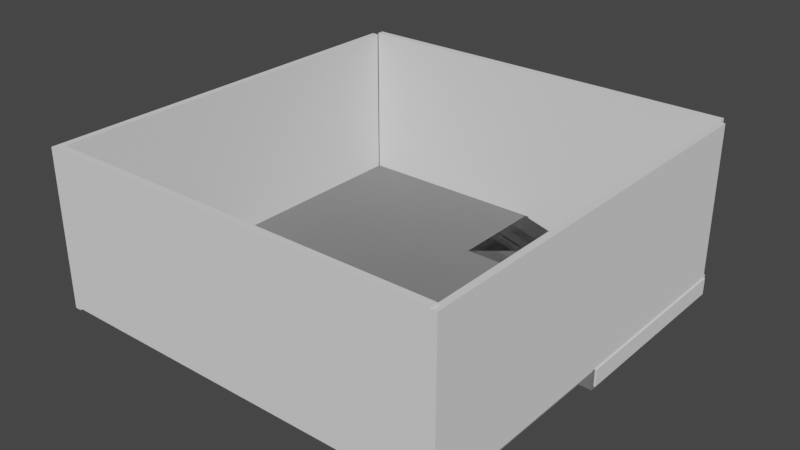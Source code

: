 # Source: Cave.blend  (saved by Blender 3.0.42; exported with 4.5.12 LTS)
import bpy
from mathutils import Matrix  # noqa: F401  (used for matrix-valued properties, if any)

bpy.ops.wm.read_factory_settings(use_empty=True)
scene = bpy.context.scene
scene.name = 'Scene'

# ---- collections
col_cave = bpy.data.collections.new('Cave'); scene.collection.children.link(col_cave)

# ---- materials (node trees are filled in below, after node groups)
mat_cave_floor = bpy.data.materials.new('Cave Floor')
mat_cave_floor.use_transparent_shadow = False
mat_ramps = bpy.data.materials.new('Ramps')
mat_ramps.use_transparent_shadow = False

# ---- material node trees
mat_cave_floor.use_nodes = True; mat_cave_floor.node_tree.nodes.clear()
_N = mat_cave_floor.node_tree.nodes; _L = mat_cave_floor.node_tree.links
n0 = _N.new('ShaderNodeBsdfPrincipled'); n0.name = 'Principled BSDF'; n0.location = (10, 300)
n0.distribution = 'GGX'
n0.subsurface_method = 'RANDOM_WALK_SKIN'
n0.inputs[0].default_value = (0.1833, 0.1833, 0.1833, 1.0)
n0.inputs[3].default_value = 1.45
n0.inputs[27].default_value = (0.0, 0.0, 0.0, 1.0)
n0.inputs[28].default_value = 1.0
n1 = _N.new('ShaderNodeOutputMaterial'); n1.name = 'Material Output'; n1.location = (300, 300)
_L.new(n0.outputs[0], n1.inputs[0])
n1.is_active_output = True
mat_ramps.use_nodes = True; mat_ramps.node_tree.nodes.clear()
_N = mat_ramps.node_tree.nodes; _L = mat_ramps.node_tree.links
n0 = _N.new('ShaderNodeBsdfPrincipled'); n0.name = 'Principled BSDF'; n0.location = (10, 300)
n0.distribution = 'GGX'
n0.subsurface_method = 'RANDOM_WALK_SKIN'
n0.inputs[0].default_value = (0.183, 0.183, 0.183, 1.0)
n0.inputs[3].default_value = 1.45
n0.inputs[27].default_value = (0.0, 0.0, 0.0, 1.0)
n0.inputs[28].default_value = 1.0
n1 = _N.new('ShaderNodeOutputMaterial'); n1.name = 'Material Output'; n1.location = (300, 300)
_L.new(n0.outputs[0], n1.inputs[0])
n1.is_active_output = True

# ---- world
world_world = bpy.data.worlds.new('World'); scene.world = world_world
world_world.use_nodes = True; world_world.node_tree.nodes.clear()
_N = world_world.node_tree.nodes; _L = world_world.node_tree.links
n0 = _N.new('ShaderNodeOutputWorld'); n0.name = 'World Output'; n0.location = (300, 300)
n1 = _N.new('ShaderNodeBackground'); n1.name = 'Background'; n1.location = (10, 300)
n1.inputs[0].default_value = (0.05088, 0.05088, 0.05088, 1.0)
_L.new(n1.outputs[0], n0.inputs[0])
n0.is_active_output = True
world_world.color = (0.05088, 0.05088, 0.05088)
world_world.use_sun_shadow = False
world_world.sun_shadow_jitter_overblur = 0.0

# ---- meshes
me_plane_001 = bpy.data.meshes.new('Plane.001')
me_plane_001.from_pydata([(-3.095, -3.095, 0.0), (3.095, -3.095, 0.0), (-3.095, 3.095, 0.0), (0.004055, 3.096, -0.2846), (-3.095, 0.0, 0.0), (0.0, -3.095, 0.0), (3.095, 0.0, 0.0), (0.0, 3.095, 0.0), (0.0, 0.0, 0.0), (0.0, 1.548, 0.0), (1.548, 0.0, 0.0), (1.548, 1.548, 0.0), (3.095, 3.095, -0.2855), (3.095, 0.0, -0.2855), (0.0, 3.095, -0.2855), (3.095, 1.548, -0.2855), (1.548, 3.095, -0.2855), (0.0, 1.548, -0.2855), (1.548, 0.0, -0.2855), (1.548, 1.548, -0.2855), (3.088, -0.0001707, -0.2872), (3.095, 0.0, 0.0), (3.088, -0.0001707, -0.2872), (3.095, 0.0, 0.0), (3.088, -0.0001707, -0.2872), (0.004055, 3.096, -0.2846), (0.01057, 3.095, -0.003014)], [], [(4, 8, 9, 7, 2), (0, 5, 8, 4), (5, 1, 6, 10, 8), (8, 10, 11, 9), (19, 15, 12, 16), (17, 19, 16, 14), (18, 13, 15, 19), (20, 6, 21, 22), (22, 21, 23, 24), (7, 3, 25, 26)])
_uv = me_plane_001.uv_layers.new(name='UVMap')
_uv.uv.foreach_set('vector', [0.0, 0.5, 0.5, 0.5, 0.5, 0.75, 0.5, 1.0, 0.0, 1.0, 0.0, 0.0, 0.5, 0.0, 0.5, 0.5, 0.0, 0.5, 0.5, 0.0, 1.0, 0.0, 1.0, 0.5, 0.75, 0.5, 0.5, 0.5, 0.5, 0.5, 0.75, 0.5, 0.75, 0.75, 0.5, 0.75, 0.75, 0.75, 1.0, 0.75, 1.0, 1.0, 0.75, 1.0, 0.5, 0.75, 0.75, 0.75, 0.75, 1.0, 0.5, 1.0, 0.75, 0.5, 1.0, 0.5, 1.0, 0.75, 0.75, 0.75, 1.0, 0.5, 1.0, 0.5, 1.0, 0.5, 1.0, 0.5, 1.0, 0.5, 1.0, 0.5, 1.0, 0.5, 1.0, 0.5, 0.5, 1.0, 0.5, 1.0, 0.5, 1.0, 0.5, 1.0])
me_plane_001.materials.append(mat_cave_floor)
me_plane_001.use_remesh_fix_poles = True
me_plane_001.use_remesh_preserve_attributes = False
me_plane_001.update()
me_cube = bpy.data.meshes.new('Cube')
me_cube.from_pydata([(-0.515, -0.515, -0.515), (-0.515, -0.515, 0.515), (-0.515, 0.515, -0.515), (-0.515, 0.515, 0.515), (0.515, -0.515, -0.515), (0.5518, -0.5151, -0.498), (0.515, 0.515, -0.515), (0.5518, 0.5149, -0.498)], [], [(0, 1, 3, 2), (2, 3, 7, 6), (6, 7, 5, 4), (4, 5, 1, 0), (2, 6, 4, 0), (7, 3, 1, 5)])
_uv = me_cube.uv_layers.new(name='UVMap')
_uv.uv.foreach_set('vector', [0.375, 0.0, 0.625, 0.0, 0.625, 0.25, 0.375, 0.25, 0.375, 0.25, 0.625, 0.25, 0.625, 0.5, 0.375, 0.5, 0.375, 0.5, 0.625, 0.5, 0.625, 0.75, 0.375, 0.75, 0.375, 0.75, 0.625, 0.75, 0.625, 1.0, 0.375, 1.0, 0.125, 0.5, 0.375, 0.5, 0.375, 0.75, 0.125, 0.75, 0.625, 0.5, 0.875, 0.5, 0.875, 0.75, 0.625, 0.75])
me_cube.materials.append(mat_ramps)
me_cube.use_remesh_fix_poles = True
me_cube.use_remesh_preserve_attributes = False
me_cube.update()
me_cube_001 = bpy.data.meshes.new('Cube.001')
me_cube_001.from_pydata([(-1.0, -1.0, -1.0), (-1.0, -1.0, 1.0), (-1.0, 1.0, -1.0), (-1.0, 1.0, 1.0), (1.0, -1.0, -1.0), (1.0, -1.0, 1.0), (1.0, 1.0, -1.0), (1.0, 1.0, 1.0)], [], [(0, 1, 3, 2), (2, 3, 7, 6), (6, 7, 5, 4), (4, 5, 1, 0), (2, 6, 4, 0), (7, 3, 1, 5)])
_uv = me_cube_001.uv_layers.new(name='UVMap')
_uv.uv.foreach_set('vector', [0.0, 0.0, 1.0, 0.0, 1.0, 0.1289, 0.0, 0.1289, -0.01953, 0.003906, 0.1094, 0.003906, 0.1094, 0.9922, -0.01953, 0.9922, -0.003906, -0.01172, 0.9961, -0.01172, 0.9961, 0.1289, -0.003906, 0.1289, -0.003906, 0.0, 0.125, 0.0, 0.125, 1.0, -0.003906, 1.0, -0.003906, 0.003906, 0.9961, 0.003906, 0.9961, 0.1211, -0.003906, 0.1211, -0.003906, 0.003906, 0.9961, 0.003906, 0.9961, 0.1211, -0.003906, 0.1211])
me_cube_001.use_remesh_fix_poles = True
me_cube_001.use_remesh_preserve_attributes = False
me_cube_001.update()
me_cube_003 = bpy.data.meshes.new('Cube.003')
me_cube_003.from_pydata([(-1.0, -1.0, -1.0), (-1.0, -1.0, 1.0), (-1.0, 1.0, -1.0), (-1.0, 1.0, 1.0), (1.0, -1.0, -1.0), (1.0, -1.0, 1.0), (1.0, 1.0, -1.0), (1.0, 1.0, 1.0)], [], [(0, 1, 3, 2), (2, 3, 7, 6), (6, 7, 5, 4), (4, 5, 1, 0), (2, 6, 4, 0), (7, 3, 1, 5)])
_uv = me_cube_003.uv_layers.new(name='UVMap')
_uv.uv.foreach_set('vector', [-0.003906, 0.0, 1.0, 0.0, 1.0, 0.25, -0.003906, 0.25, -0.007812, 0.003906, 0.125, 0.003906, 0.125, 1.0, -0.007812, 1.0, -0.003906, 0.0, 1.0, 0.0, 1.0, 0.25, -0.003906, 0.25, -0.01172, 0.0, 0.1289, 0.0, 0.1289, 1.0, -0.01172, 1.0, 0.0, -0.003906, 1.0, -0.003906, 1.0, 0.1211, 0.0, 0.1211, -0.003906, 0.003906, 0.9961, 0.003906, 0.9961, 0.1211, -0.003906, 0.1211])
me_cube_003.use_remesh_fix_poles = True
me_cube_003.use_remesh_preserve_attributes = False
me_cube_003.update()
me_cube_005 = bpy.data.meshes.new('Cube.005')
me_cube_005.from_pydata([(-1.0, -1.0, -1.0), (-1.0, -1.0, 1.0), (-1.0, 1.0, -1.0), (-1.0, 1.0, 1.0), (1.0, -1.0, -1.0), (1.0, -1.0, 1.0), (1.0, 1.0, -1.0), (1.0, 1.0, 1.0)], [], [(0, 1, 3, 2), (2, 3, 7, 6), (6, 7, 5, 4), (4, 5, 1, 0), (2, 6, 4, 0), (7, 3, 1, 5)])
_uv = me_cube_005.uv_layers.new(name='UVMap')
_uv.uv.foreach_set('vector', [0.375, 0.0, 0.625, 0.0, 0.625, 0.25, 0.375, 0.25, 0.375, 0.25, 0.625, 0.25, 0.625, 0.5, 0.375, 0.5, 0.375, 0.5, 0.625, 0.5, 0.625, 0.75, 0.375, 0.75, 0.375, 0.75, 0.625, 0.75, 0.625, 1.0, 0.375, 1.0, 0.125, 0.5, 0.375, 0.5, 0.375, 0.75, 0.125, 0.75, 0.625, 0.5, 0.875, 0.5, 0.875, 0.75, 0.625, 0.75])
me_cube_005.use_remesh_fix_poles = True
me_cube_005.use_remesh_preserve_attributes = False
me_cube_005.update()
me_cube_006 = bpy.data.meshes.new('Cube.006')
me_cube_006.from_pydata([(-1.0, -1.0, -1.0), (-1.0, -1.0, 1.0), (-1.0, 1.0, -1.0), (-1.0, 1.0, 1.0), (1.0, -1.0, -1.0), (1.0, -1.0, 1.0), (1.0, 1.0, -1.0), (1.0, 1.0, 1.0)], [], [(0, 1, 3, 2), (2, 3, 7, 6), (6, 7, 5, 4), (4, 5, 1, 0), (2, 6, 4, 0), (7, 3, 1, 5)])
_uv = me_cube_006.uv_layers.new(name='UVMap')
_uv.uv.foreach_set('vector', [0.375, 0.0, 0.625, 0.0, 0.625, 0.25, 0.375, 0.25, 0.375, 0.003906, 0.5, 0.003906, 0.5, 1.0, 0.375, 1.0, 0.003906, 0.5, 0.9961, 0.5, 0.9961, 0.75, 0.003906, 0.75, 0.375, 0.007812, 0.4922, 0.007812, 0.4922, 1.0, 0.375, 1.0, -0.003906, 0.5, 0.9961, 0.5, 0.9961, 0.6289, -0.003906, 0.6289, -0.007812, 0.5, 0.9961, 0.5, 0.9961, 0.625, -0.007812, 0.625])
me_cube_006.use_remesh_fix_poles = True
me_cube_006.use_remesh_preserve_attributes = False
me_cube_006.update()
me_cube_007 = bpy.data.meshes.new('Cube.007')
me_cube_007.from_pydata([(-1.0, -1.0, -1.0), (-1.0, -1.0, 1.0), (-1.0, 1.0, -1.0), (-1.0, 1.0, 1.0), (1.0, -1.0, -1.0), (1.0, -1.0, 1.0), (1.0, 1.0, -1.0), (1.0, 1.0, 1.0)], [], [(0, 1, 3, 2), (2, 3, 7, 6), (6, 7, 5, 4), (4, 5, 1, 0), (2, 6, 4, 0), (7, 3, 1, 5)])
_uv = me_cube_007.uv_layers.new(name='UVMap')
_uv.uv.foreach_set('vector', [1.0, 0.0, 1.0, 0.2396, -0.001302, 0.2396, -0.001302, 0.0, 0.1302, 0.0, 0.1302, 0.9974, 0.0, 0.9974, 0.0, 0.0, 1.001, -0.002604, 1.001, 0.2487, 0.0, 0.2487, 0.0, -0.002604, 0.1276, 0.0, 0.1276, 0.4896, -0.002604, 0.4896, -0.002604, 0.0, -0.002604, 0.3763, 1.003, 0.3763, 1.003, 0.5104, -0.002604, 0.5104, 0.0, 0.8698, 0.9974, 0.8698, 0.9974, 1.0, 0.0, 1.0])
me_cube_007.use_remesh_fix_poles = True
me_cube_007.use_remesh_preserve_attributes = False
me_cube_007.update()
me_cube_013 = bpy.data.meshes.new('Cube.013')
me_cube_013.from_pydata([(-1.0, -1.0, -1.0), (-1.0, -1.0, 1.0), (-1.0, 1.0, -1.0), (-1.0, 1.0, 1.0), (1.0, -1.0, -1.0), (1.0, -1.0, 1.0), (1.0, 1.0, -1.0), (1.0, 1.0, 1.0)], [], [(0, 1, 3, 2), (2, 3, 7, 6), (6, 7, 5, 4), (4, 5, 1, 0), (2, 6, 4, 0), (7, 3, 1, 5)])
_uv = me_cube_013.uv_layers.new(name='UVMap')
_uv.uv.foreach_set('vector', [1.0, 1.192e-07, 1.0, 0.25, 0.0, 0.25, 1.192e-07, 0.0, 0.003906, 0.007812, 0.1172, 0.007812, 0.1172, 0.9961, 0.003906, 0.9961, 1.0, 1.192e-07, 1.0, 0.2422, 0.0, 0.2422, 1.192e-07, 0.0, 0.0, 0.003906, 0.1211, 0.003906, 0.1211, 0.9922, 0.0, 0.9922, 0.003906, 0.007812, 1.0, 0.007812, 1.0, 0.1211, 0.003906, 0.1211, 1.192e-07, 0.0, 1.0, 1.192e-07, 1.0, 0.1211, 0.0, 0.1211])
me_cube_013.use_remesh_fix_poles = True
me_cube_013.use_remesh_preserve_attributes = False
me_cube_013.update()
me_cube_002 = bpy.data.meshes.new('Cube.002')
me_cube_002.from_pydata([(-1.0, -1.0, -1.0), (-1.0, -1.0, 1.0), (-1.0, 1.0, -1.0), (-1.0, 1.0, 1.0), (1.0, -1.0, -1.0), (1.0, -1.0, 1.0), (1.0, 1.0, -1.0), (1.0, 1.0, 1.0)], [], [(0, 1, 3, 2), (2, 3, 7, 6), (6, 7, 5, 4), (4, 5, 1, 0), (2, 6, 4, 0), (7, 3, 1, 5)])
_uv = me_cube_002.uv_layers.new(name='UVMap')
_uv.uv.foreach_set('vector', [1.0, 1.192e-07, 1.0, 0.25, 0.0, 0.25, 1.192e-07, 0.0, 0.003906, 0.007812, 0.1172, 0.007812, 0.1172, 0.9961, 0.003906, 0.9961, 1.0, 1.192e-07, 1.0, 0.2422, 0.0, 0.2422, 1.192e-07, 0.0, 0.0, 0.003906, 0.1211, 0.003906, 0.1211, 0.9922, 0.0, 0.9922, 0.003906, 0.007812, 1.0, 0.007812, 1.0, 0.1211, 0.003906, 0.1211, 1.192e-07, 0.0, 1.0, 1.192e-07, 1.0, 0.1211, 0.0, 0.1211])
me_cube_002.use_remesh_fix_poles = True
me_cube_002.use_remesh_preserve_attributes = False
me_cube_002.update()
me_cube_008 = bpy.data.meshes.new('Cube.008')
me_cube_008.from_pydata([(-1.0, -1.0, -1.0), (-1.0, -1.0, 1.0), (-1.0, 1.0, -1.0), (-1.0, 1.0, 1.0), (1.0, -1.0, -1.0), (1.0, -1.0, 1.0), (1.0, 1.0, -1.0), (1.0, 1.0, 1.0)], [], [(0, 1, 3, 2), (2, 3, 7, 6), (6, 7, 5, 4), (4, 5, 1, 0), (2, 6, 4, 0), (7, 3, 1, 5)])
_uv = me_cube_008.uv_layers.new(name='UVMap')
_uv.uv.foreach_set('vector', [1.0, 0.0, 1.0, 0.2396, -0.001302, 0.2396, -0.001302, 0.0, 0.1302, 0.0, 0.1302, 0.9974, 0.0, 0.9974, 0.0, 0.0, 1.001, -0.002604, 1.001, 0.2487, 0.0, 0.2487, 0.0, -0.002604, 0.1276, 0.0, 0.1276, 0.4896, -0.002604, 0.4896, -0.002604, 0.0, -0.002604, 0.3763, 1.003, 0.3763, 1.003, 0.5104, -0.002604, 0.5104, 0.0, 0.8698, 0.9974, 0.8698, 0.9974, 1.0, 0.0, 1.0])
me_cube_008.use_remesh_fix_poles = True
me_cube_008.use_remesh_preserve_attributes = False
me_cube_008.update()

# ---- objects
ob_plane = bpy.data.objects.new('Plane', me_plane_001)
ob_cube = bpy.data.objects.new('Cube', me_cube)
ob_cube_001 = bpy.data.objects.new('Cube.001', me_cube)
ob_cube_002 = bpy.data.objects.new('Cube.002', me_cube)
ob_cube_003 = bpy.data.objects.new('Cube.003', me_cube_001)
ob_cube_005 = bpy.data.objects.new('Cube.005', me_cube_003)
ob_cube_007 = bpy.data.objects.new('Cube.007', me_cube_005)
ob_cube_008 = bpy.data.objects.new('Cube.008', me_cube_006)
ob_cube_006 = bpy.data.objects.new('Cube.006', me_cube_007)
ob_cube_012 = bpy.data.objects.new('Cube.012', me_cube_013)
ob_cube_004 = bpy.data.objects.new('Cube.004', me_cube_002)
ob_cube_009 = bpy.data.objects.new('Cube.009', me_cube_008)

# ---- transforms, parenting, visibility, modifiers, constraints
ob_plane.location = (0.0, 0.0, 0.0)
ob_cube.location = (0.5134, 2.317, -0.1422)
ob_cube.scale = (1.0, 1.498, 0.28)
ob_cube_001.location = (0.5134, 2.317, -0.1422)
ob_cube_001.scale = (1.0, 1.498, 0.28)
ob_cube_002.location = (2.309, 0.5078, -0.1327)
ob_cube_002.rotation_euler = (0.0, -0.0, 1.579)
ob_cube_002.scale = (1.0, 1.498, 0.28)
ob_cube_003.location = (3.053, 1.568, -0.1358)
ob_cube_003.scale = (0.05, 1.5, 0.13)
ob_cube_005.location = (1.556, 3.117, -0.1358)
ob_cube_005.rotation_euler = (0.0, 0.0, 1.571)
ob_cube_005.scale = (0.05, 1.5, 0.13)
ob_cube_007.location = (0.7662, 1.492, -0.1729)
ob_cube_007.rotation_euler = (0.0, 0.0, 1.571)
ob_cube_007.scale = (0.05, 0.78, 0.16)
ob_cube_008.location = (1.496, 0.7901, -0.1729)
ob_cube_008.scale = (0.05, 0.74, 0.16)
ob_cube_006.location = (-3.138, -0.0669, 1.18)
ob_cube_006.scale = (0.05, 3.13, 1.2)
ob_cube_012.location = (-0.03801, -3.139, 1.203)
ob_cube_012.rotation_euler = (0.0, 0.0, 1.571)
ob_cube_012.scale = (0.05, 3.04, 1.2)
ob_cube_004.location = (-0.03801, 3.126, 1.203)
ob_cube_004.rotation_euler = (0.0, 0.0, 1.571)
ob_cube_004.scale = (0.05, 3.04, 1.2)
ob_cube_009.location = (3.031, -0.0669, 1.18)
ob_cube_009.scale = (0.05, 3.13, 1.2)

# ---- collection membership
col_cave.objects.link(ob_plane)
col_cave.objects.link(ob_cube)
col_cave.objects.link(ob_cube_001)
col_cave.objects.link(ob_cube_002)
col_cave.objects.link(ob_cube_003)
col_cave.objects.link(ob_cube_005)
col_cave.objects.link(ob_cube_007)
col_cave.objects.link(ob_cube_008)
col_cave.objects.link(ob_cube_006)
col_cave.objects.link(ob_cube_012)
col_cave.objects.link(ob_cube_004)
col_cave.objects.link(ob_cube_009)

# ---- scene / render settings (as saved in the file)
scene.frame_start = 1; scene.frame_end = 250; scene.frame_set(1)
scene.render.engine = 'BLENDER_EEVEE_NEXT'
scene.cycles.sampling_pattern = 'TABULATED_SOBOL'
scene.cycles.use_light_tree = False
scene.view_settings.view_transform = 'Filmic'
bpy.context.view_layer.update()

# ---- added for rendering (the .blend has no active camera and no usable light): camera, sun
cam_auto = bpy.data.cameras.new('AutoCamera')
cam_auto.lens = 50.0
cam_auto.sensor_width = 36.0
cam_auto.clip_end = 1000.0
ob_auto_camera = bpy.data.objects.new('AutoCamera', cam_auto)
scene.collection.objects.link(ob_auto_camera)
ob_auto_camera.location = (8.62119, -10.4067, 7.96618)
ob_auto_camera.rotation_euler = (1.09748, -7.21219e-08, 0.694738)
scene.camera = ob_auto_camera
light_auto_sun = bpy.data.lights.new('AutoSun', 'SUN')
light_auto_sun.energy = 3.0
light_auto_sun.angle = 0.0523599
ob_auto_sun = bpy.data.objects.new('AutoSun', light_auto_sun)
scene.collection.objects.link(ob_auto_sun)
ob_auto_sun.rotation_euler = (0.872665, 0.174533, 0.523599)
bpy.context.view_layer.update()

